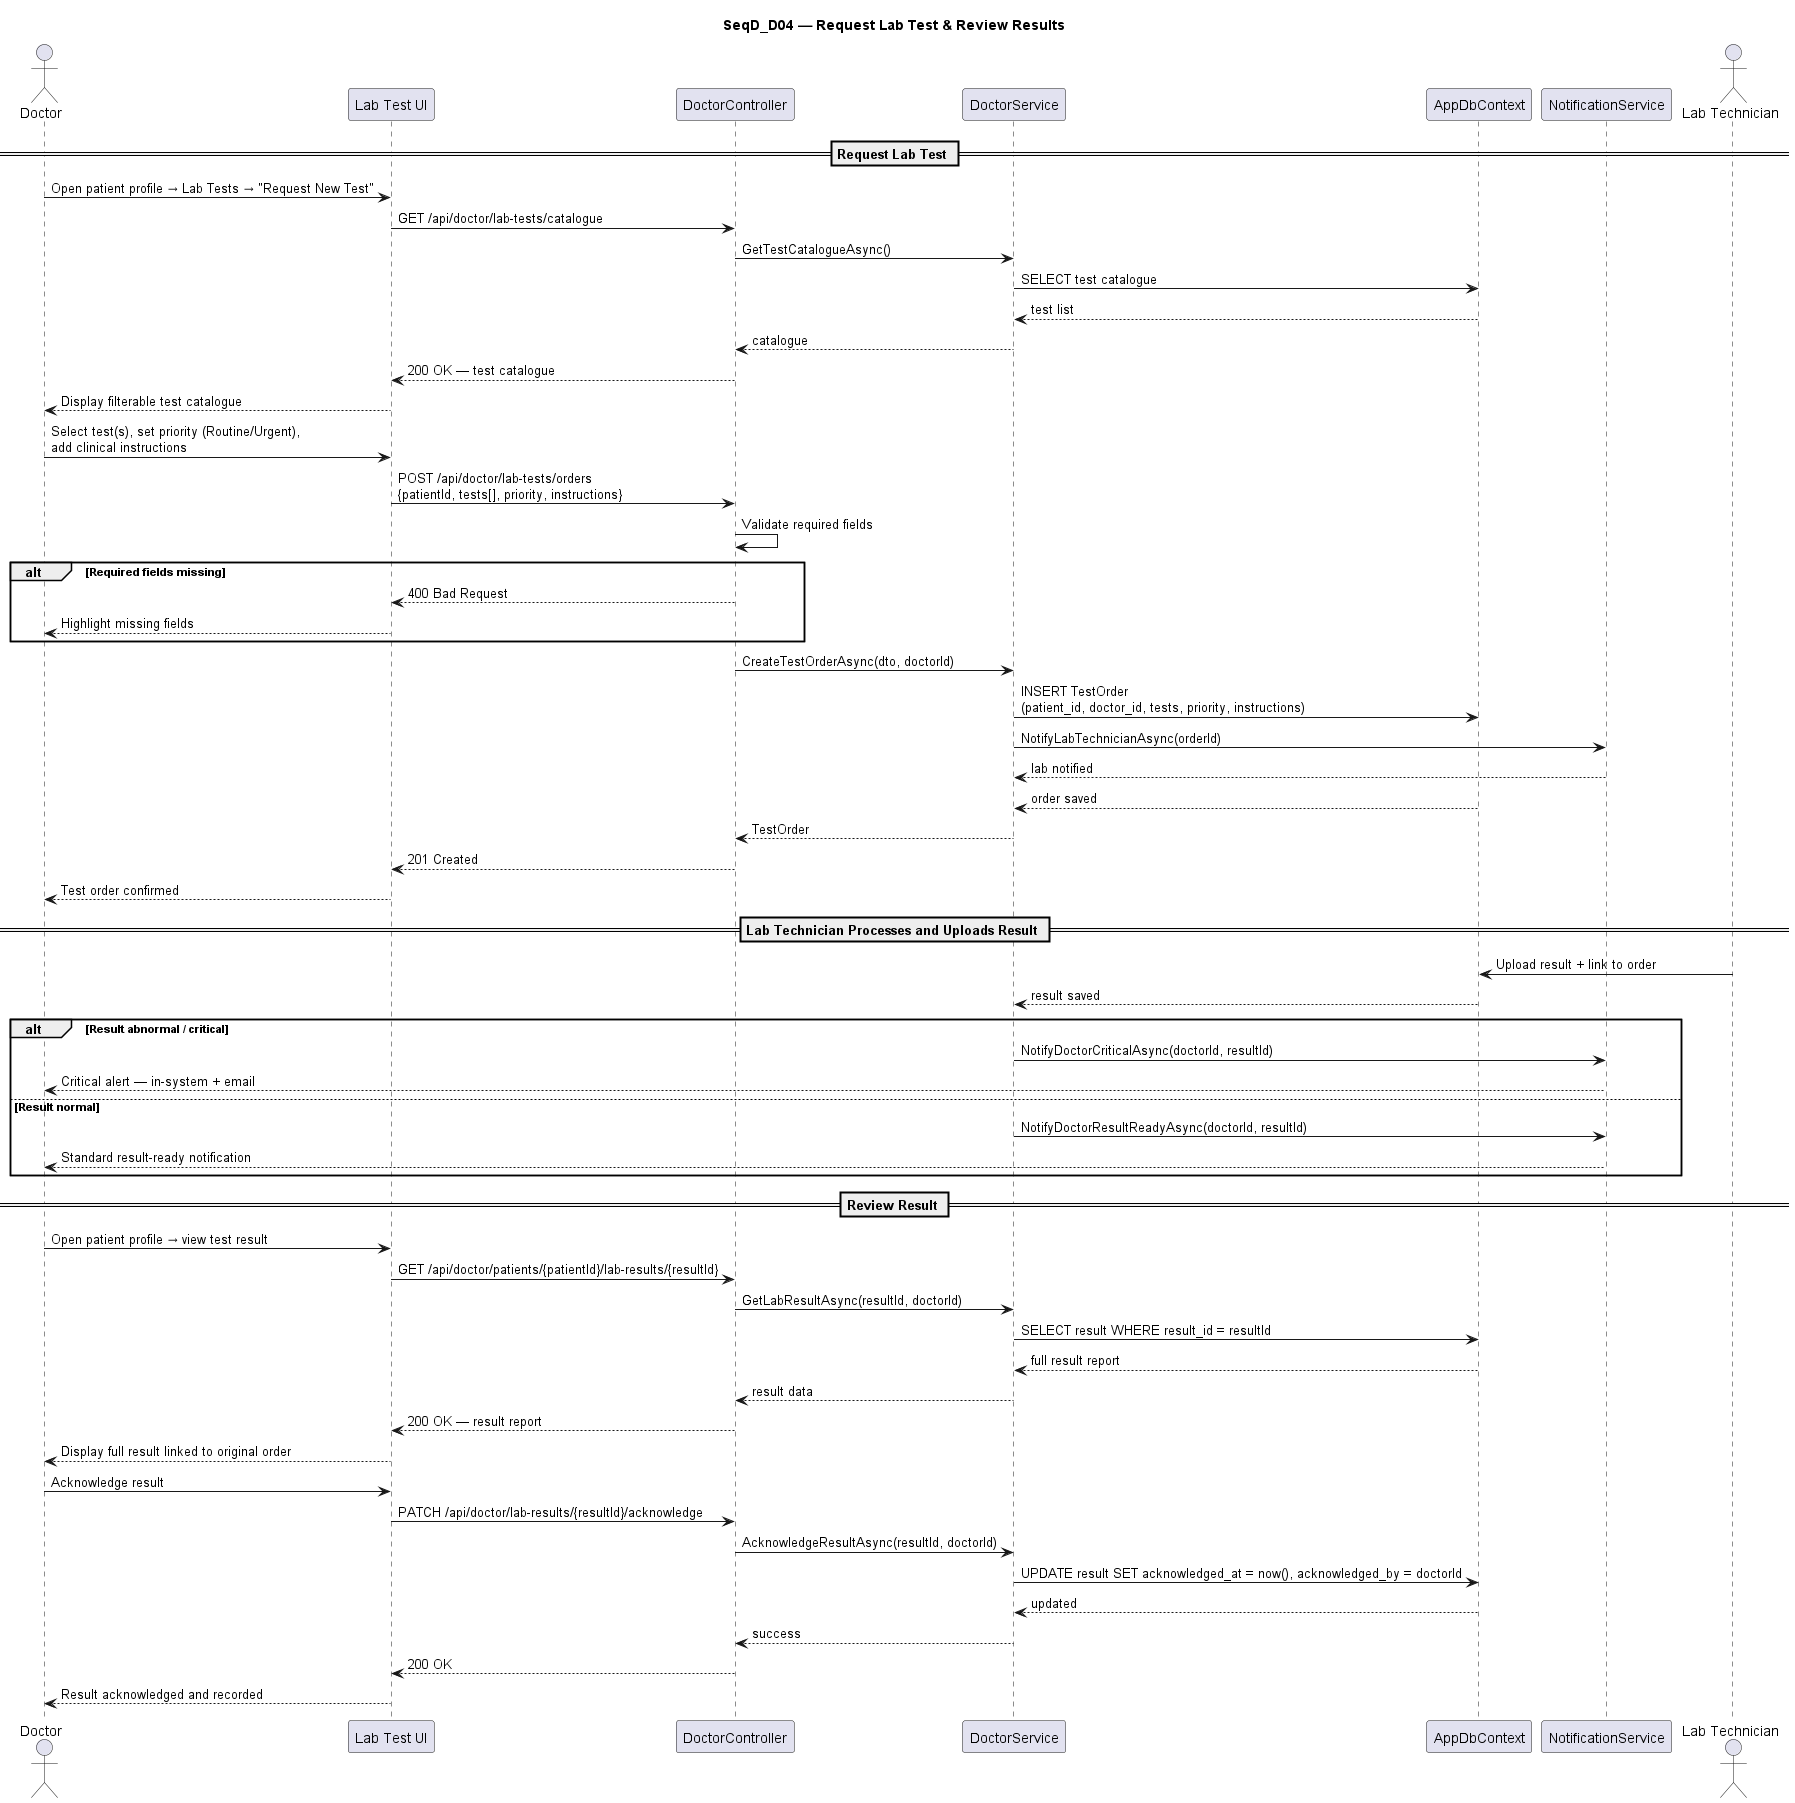

The diagram above was rendered by PlantUML. Its source (embedded in the PNG):
@startuml SeqD_D04_Request_Lab_Test_Review_Results

title SeqD_D04 — Request Lab Test & Review Results

actor "Doctor" as DOC
participant "Lab Test UI" as UI
participant "DoctorController" as CTRL
participant "DoctorService" as SVC
participant "AppDbContext" as DB
participant "NotificationService" as NOTIF
actor "Lab Technician" as LAB

== Request Lab Test ==

DOC -> UI : Open patient profile → Lab Tests → "Request New Test"
UI -> CTRL : GET /api/doctor/lab-tests/catalogue
CTRL -> SVC : GetTestCatalogueAsync()
SVC -> DB : SELECT test catalogue
DB --> SVC : test list
SVC --> CTRL : catalogue
CTRL --> UI : 200 OK — test catalogue
UI --> DOC : Display filterable test catalogue

DOC -> UI : Select test(s), set priority (Routine/Urgent),\nadd clinical instructions
UI -> CTRL : POST /api/doctor/lab-tests/orders\n{patientId, tests[], priority, instructions}
CTRL -> CTRL : Validate required fields

alt Required fields missing
  CTRL --> UI : 400 Bad Request
  UI --> DOC : Highlight missing fields
end

CTRL -> SVC : CreateTestOrderAsync(dto, doctorId)
SVC -> DB : INSERT TestOrder\n(patient_id, doctor_id, tests, priority, instructions)
SVC -> NOTIF : NotifyLabTechnicianAsync(orderId)
NOTIF --> SVC : lab notified
DB --> SVC : order saved
SVC --> CTRL : TestOrder
CTRL --> UI : 201 Created
UI --> DOC : Test order confirmed

== Lab Technician Processes and Uploads Result ==

LAB -> DB : Upload result + link to order
DB --> SVC : result saved

alt Result abnormal / critical
  SVC -> NOTIF : NotifyDoctorCriticalAsync(doctorId, resultId)
  NOTIF --> DOC : Critical alert — in-system + email
else Result normal
  SVC -> NOTIF : NotifyDoctorResultReadyAsync(doctorId, resultId)
  NOTIF --> DOC : Standard result-ready notification
end

== Review Result ==

DOC -> UI : Open patient profile → view test result
UI -> CTRL : GET /api/doctor/patients/{patientId}/lab-results/{resultId}
CTRL -> SVC : GetLabResultAsync(resultId, doctorId)
SVC -> DB : SELECT result WHERE result_id = resultId
DB --> SVC : full result report
SVC --> CTRL : result data
CTRL --> UI : 200 OK — result report
UI --> DOC : Display full result linked to original order

DOC -> UI : Acknowledge result
UI -> CTRL : PATCH /api/doctor/lab-results/{resultId}/acknowledge
CTRL -> SVC : AcknowledgeResultAsync(resultId, doctorId)
SVC -> DB : UPDATE result SET acknowledged_at = now(), acknowledged_by = doctorId
DB --> SVC : updated
SVC --> CTRL : success
CTRL --> UI : 200 OK
UI --> DOC : Result acknowledged and recorded

@enduml